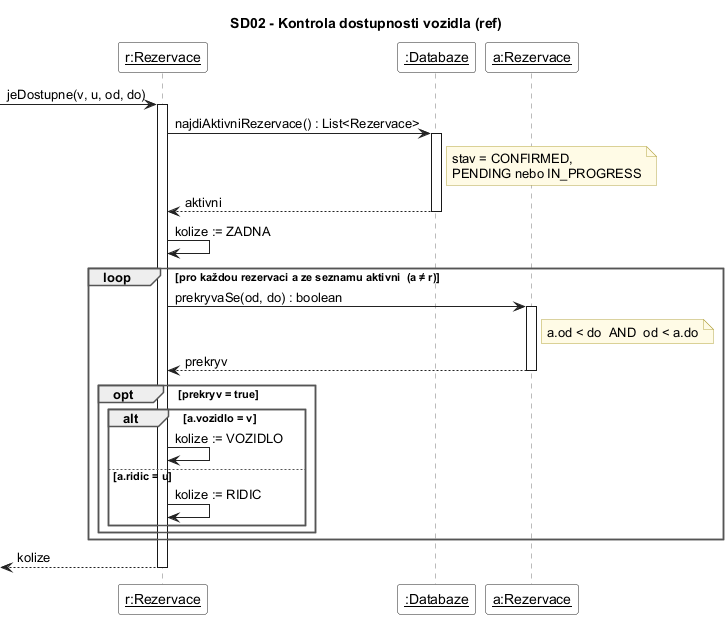

The diagram above was rendered by PlantUML. Its source (embedded in the PNG):
@startuml SD02_KontrolaDostupnosti
' ============================================================
' SD02 - Kontrola dostupnosti vozidla (interakce pro „ref“)
' Use case: «include» Kontrola dostupnosti vozidla
' Volá se z: SD01 (vytvoření rezervace), SD04 (úprava termínu)
' Třídy: Rezervace, Databaze
' Pravidla:
'   - Confirmed reservations must not overlap (stejné vozidlo)
'   - 1 zaměstnanec = max. 1 vozidlo ve stejném čase
'   - aktivní rezervace = stav CONFIRMED, PENDING, IN_PROGRESS
' ============================================================
skinparam defaultFontName Arial
skinparam shadowing false
skinparam ArrowColor #222222
skinparam SequenceLifeLineBorderColor #777777
skinparam ParticipantBackgroundColor #FFFFFF
skinparam ParticipantBorderColor #222222
skinparam ActorBackgroundColor #FFFFFF
skinparam ActorBorderColor #222222
skinparam BoundaryBackgroundColor #FFFFFF
skinparam BoundaryBorderColor #222222
skinparam SequenceGroupBorderColor #555555
skinparam SequenceGroupHeaderFontStyle bold
skinparam SequenceReferenceBackgroundColor #F3F3F3
skinparam NoteBackgroundColor #FFFBE6
skinparam NoteBorderColor #B5A642

title SD02 - Kontrola dostupnosti vozidla (ref)

participant "__r:Rezervace__" as R
participant "__:Databaze__" as DB
participant "__a:Rezervace__" as A

[-> R : jeDostupne(v, u, od, do)
activate R

R -> DB : najdiAktivniRezervace() : List<Rezervace>
activate DB
note right of DB : stav = CONFIRMED,\nPENDING nebo IN_PROGRESS
DB --> R : aktivni
deactivate DB

R -> R : kolize := ZADNA

loop pro každou rezervaci a ze seznamu aktivni  (a ≠ r)
  R -> A : prekryvaSe(od, do) : boolean
  activate A
  note right of A : a.od < do  AND  od < a.do
  A --> R : prekryv
  deactivate A

  opt prekryv = true
    alt a.vozidlo = v
      R -> R : kolize := VOZIDLO
    else a.ridic = u
      R -> R : kolize := RIDIC
    end
  end
end

[<-- R : kolize
deactivate R

@enduml